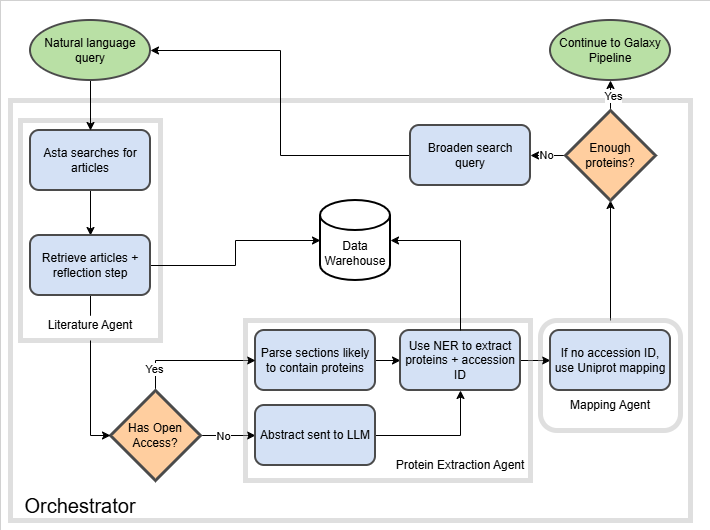

The diagram above was exported from draw.io. Its source (the exported page's mxGraphModel, read from the mxfile embedded in the PNG):
<mxGraphModel dx="809" dy="528" grid="1" gridSize="10" guides="1" tooltips="1" connect="1" arrows="1" fold="1" page="1" pageScale="1" pageWidth="850" pageHeight="1100" math="0" shadow="0">
  <root>
    <mxCell id="0" />
    <mxCell id="1" parent="0" />
    <mxCell id="SfIB4xLGFqKNgjN-T8Cq-23" value="" style="rounded=0;whiteSpace=wrap;html=1;strokeWidth=0;" parent="1" vertex="1">
      <mxGeometry x="110" y="70" width="710" height="530" as="geometry" />
    </mxCell>
    <mxCell id="SfIB4xLGFqKNgjN-T8Cq-26" value="" style="rounded=0;whiteSpace=wrap;html=1;strokeWidth=5;strokeColor=light-dark(#b0b0b0, #ededed);opacity=40;" parent="1" vertex="1">
      <mxGeometry x="120" y="170" width="680" height="420" as="geometry" />
    </mxCell>
    <mxCell id="XzXMJpHDBb7B2DHhIYze-1" value="" style="rounded=0;whiteSpace=wrap;html=1;strokeWidth=5;strokeColor=light-dark(#b0b0b0, #ededed);opacity=40;fillColor=none;" parent="1" vertex="1">
      <mxGeometry x="130" y="190" width="140" height="220" as="geometry" />
    </mxCell>
    <mxCell id="SfIB4xLGFqKNgjN-T8Cq-7" style="edgeStyle=orthogonalEdgeStyle;rounded=0;orthogonalLoop=1;jettySize=auto;html=1;entryX=0.5;entryY=0;entryDx=0;entryDy=0;" parent="1" source="SfIB4xLGFqKNgjN-T8Cq-3" target="SfIB4xLGFqKNgjN-T8Cq-4" edge="1">
      <mxGeometry relative="1" as="geometry" />
    </mxCell>
    <mxCell id="SfIB4xLGFqKNgjN-T8Cq-3" value="Asta searches for articles" style="rounded=1;whiteSpace=wrap;html=1;strokeColor=light-dark(#4b4b4b, #ededed);strokeWidth=2;fillColor=#D4E1F5;" parent="1" vertex="1">
      <mxGeometry x="140" y="200" width="120" height="60" as="geometry" />
    </mxCell>
    <mxCell id="7VtoGXuR8QS4-aRW1L6s-12" style="edgeStyle=orthogonalEdgeStyle;rounded=0;orthogonalLoop=1;jettySize=auto;html=1;entryX=0.5;entryY=0;entryDx=0;entryDy=0;endArrow=none;endFill=0;" parent="1" source="SfIB4xLGFqKNgjN-T8Cq-4" target="g-zextSlk-4cBTqPvijU-6" edge="1">
      <mxGeometry relative="1" as="geometry" />
    </mxCell>
    <mxCell id="g-zextSlk-4cBTqPvijU-16" style="edgeStyle=orthogonalEdgeStyle;rounded=0;orthogonalLoop=1;jettySize=auto;html=1;" edge="1" parent="1" source="SfIB4xLGFqKNgjN-T8Cq-4" target="g-zextSlk-4cBTqPvijU-12">
      <mxGeometry relative="1" as="geometry" />
    </mxCell>
    <mxCell id="SfIB4xLGFqKNgjN-T8Cq-4" value="Retrieve articles + reflection step" style="rounded=1;whiteSpace=wrap;html=1;strokeColor=light-dark(#4b4b4b, #ededed);strokeWidth=2;fillColor=#D4E1F5;" parent="1" vertex="1">
      <mxGeometry x="140" y="305" width="120" height="60" as="geometry" />
    </mxCell>
    <mxCell id="-_ZTvopw1vXG0_CuWFpZ-5" style="edgeStyle=orthogonalEdgeStyle;rounded=0;orthogonalLoop=1;jettySize=auto;html=1;entryX=0;entryY=0.5;entryDx=0;entryDy=0;" parent="1" source="SfIB4xLGFqKNgjN-T8Cq-5" target="-_ZTvopw1vXG0_CuWFpZ-4" edge="1">
      <mxGeometry relative="1" as="geometry" />
    </mxCell>
    <mxCell id="SfIB4xLGFqKNgjN-T8Cq-5" value="Parse sections likely to contain proteins" style="rounded=1;whiteSpace=wrap;html=1;strokeColor=light-dark(#4b4b4b, #ededed);strokeWidth=2;fillColor=#D4E1F5;" parent="1" vertex="1">
      <mxGeometry x="365" y="400" width="120" height="60" as="geometry" />
    </mxCell>
    <mxCell id="SfIB4xLGFqKNgjN-T8Cq-24" value="&lt;font style=&quot;font-size: 20px;&quot;&gt;Orchestrator&lt;/font&gt;" style="text;html=1;align=center;verticalAlign=middle;whiteSpace=wrap;rounded=0;" parent="1" vertex="1">
      <mxGeometry x="120" y="560" width="140" height="30" as="geometry" />
    </mxCell>
    <mxCell id="7VtoGXuR8QS4-aRW1L6s-23" style="edgeStyle=orthogonalEdgeStyle;rounded=0;orthogonalLoop=1;jettySize=auto;html=1;exitX=0.5;exitY=1;exitDx=0;exitDy=0;entryX=0.5;entryY=0;entryDx=0;entryDy=0;" parent="1" source="7VtoGXuR8QS4-aRW1L6s-1" target="SfIB4xLGFqKNgjN-T8Cq-3" edge="1">
      <mxGeometry relative="1" as="geometry" />
    </mxCell>
    <mxCell id="7VtoGXuR8QS4-aRW1L6s-1" value="Natural language query" style="ellipse;whiteSpace=wrap;html=1;strokeWidth=2;strokeColor=light-dark(#4b4b4b, #ededed);fillColor=#B9E0A5;" parent="1" vertex="1">
      <mxGeometry x="140" y="90" width="120" height="60" as="geometry" />
    </mxCell>
    <mxCell id="7VtoGXuR8QS4-aRW1L6s-13" style="edgeStyle=orthogonalEdgeStyle;rounded=0;orthogonalLoop=1;jettySize=auto;html=1;exitX=0.5;exitY=0;exitDx=0;exitDy=0;" parent="1" source="7VtoGXuR8QS4-aRW1L6s-11" target="SfIB4xLGFqKNgjN-T8Cq-5" edge="1">
      <mxGeometry relative="1" as="geometry" />
    </mxCell>
    <mxCell id="-_ZTvopw1vXG0_CuWFpZ-1" value="Yes" style="edgeLabel;html=1;align=center;verticalAlign=middle;resizable=0;points=[];" parent="7VtoGXuR8QS4-aRW1L6s-13" vertex="1" connectable="0">
      <mxGeometry x="-0.6755" y="2" relative="1" as="geometry">
        <mxPoint as="offset" />
      </mxGeometry>
    </mxCell>
    <mxCell id="-_ZTvopw1vXG0_CuWFpZ-2" style="edgeStyle=orthogonalEdgeStyle;rounded=0;orthogonalLoop=1;jettySize=auto;html=1;entryX=0;entryY=0.5;entryDx=0;entryDy=0;" parent="1" source="7VtoGXuR8QS4-aRW1L6s-11" target="7VtoGXuR8QS4-aRW1L6s-14" edge="1">
      <mxGeometry relative="1" as="geometry" />
    </mxCell>
    <mxCell id="-_ZTvopw1vXG0_CuWFpZ-3" value="No" style="edgeLabel;html=1;align=center;verticalAlign=middle;resizable=0;points=[];" parent="-_ZTvopw1vXG0_CuWFpZ-2" vertex="1" connectable="0">
      <mxGeometry x="-0.1778" relative="1" as="geometry">
        <mxPoint as="offset" />
      </mxGeometry>
    </mxCell>
    <mxCell id="7VtoGXuR8QS4-aRW1L6s-11" value="Has Open Access?" style="rhombus;whiteSpace=wrap;html=1;strokeWidth=3;strokeColor=light-dark(#4b4b4b, #ededed);fillColor=#FFCE9F;" parent="1" vertex="1">
      <mxGeometry x="220" y="460" width="90" height="90" as="geometry" />
    </mxCell>
    <mxCell id="-_ZTvopw1vXG0_CuWFpZ-6" style="edgeStyle=orthogonalEdgeStyle;rounded=0;orthogonalLoop=1;jettySize=auto;html=1;entryX=0.5;entryY=1;entryDx=0;entryDy=0;" parent="1" source="7VtoGXuR8QS4-aRW1L6s-14" target="-_ZTvopw1vXG0_CuWFpZ-4" edge="1">
      <mxGeometry relative="1" as="geometry" />
    </mxCell>
    <mxCell id="7VtoGXuR8QS4-aRW1L6s-14" value="Abstract sent to LLM" style="rounded=1;whiteSpace=wrap;html=1;strokeColor=light-dark(#4b4b4b, #ededed);strokeWidth=2;fillColor=#D4E1F5;" parent="1" vertex="1">
      <mxGeometry x="365" y="475" width="120" height="60" as="geometry" />
    </mxCell>
    <mxCell id="-_ZTvopw1vXG0_CuWFpZ-9" style="edgeStyle=orthogonalEdgeStyle;rounded=0;orthogonalLoop=1;jettySize=auto;html=1;entryX=0;entryY=0.5;entryDx=0;entryDy=0;" parent="1" source="-_ZTvopw1vXG0_CuWFpZ-4" target="-_ZTvopw1vXG0_CuWFpZ-7" edge="1">
      <mxGeometry relative="1" as="geometry" />
    </mxCell>
    <mxCell id="-_ZTvopw1vXG0_CuWFpZ-4" value="Use NER to extract proteins + accession ID" style="rounded=1;whiteSpace=wrap;html=1;strokeColor=light-dark(#4b4b4b, #ededed);strokeWidth=2;fillColor=#D4E1F5;" parent="1" vertex="1">
      <mxGeometry x="510" y="400" width="120" height="60" as="geometry" />
    </mxCell>
    <mxCell id="-_ZTvopw1vXG0_CuWFpZ-17" style="edgeStyle=orthogonalEdgeStyle;rounded=0;orthogonalLoop=1;jettySize=auto;html=1;entryX=0.5;entryY=1;entryDx=0;entryDy=0;" parent="1" source="XzXMJpHDBb7B2DHhIYze-3" target="-_ZTvopw1vXG0_CuWFpZ-11" edge="1">
      <mxGeometry relative="1" as="geometry" />
    </mxCell>
    <mxCell id="-_ZTvopw1vXG0_CuWFpZ-7" value="If no accession ID, use Uniprot mapping" style="rounded=1;whiteSpace=wrap;html=1;strokeColor=light-dark(#4b4b4b, #ededed);strokeWidth=2;fillColor=#D4E1F5;" parent="1" vertex="1">
      <mxGeometry x="660" y="400" width="120" height="60" as="geometry" />
    </mxCell>
    <mxCell id="-_ZTvopw1vXG0_CuWFpZ-19" style="edgeStyle=orthogonalEdgeStyle;rounded=0;orthogonalLoop=1;jettySize=auto;html=1;entryX=1;entryY=0.5;entryDx=0;entryDy=0;" parent="1" source="-_ZTvopw1vXG0_CuWFpZ-10" target="7VtoGXuR8QS4-aRW1L6s-1" edge="1">
      <mxGeometry relative="1" as="geometry" />
    </mxCell>
    <mxCell id="-_ZTvopw1vXG0_CuWFpZ-10" value="Broaden search query" style="rounded=1;whiteSpace=wrap;html=1;strokeColor=light-dark(#4b4b4b, #ededed);strokeWidth=2;fillColor=#D4E1F5;" parent="1" vertex="1">
      <mxGeometry x="520" y="195" width="120" height="60" as="geometry" />
    </mxCell>
    <mxCell id="-_ZTvopw1vXG0_CuWFpZ-12" style="edgeStyle=orthogonalEdgeStyle;rounded=0;orthogonalLoop=1;jettySize=auto;html=1;" parent="1" source="-_ZTvopw1vXG0_CuWFpZ-11" edge="1">
      <mxGeometry relative="1" as="geometry">
        <mxPoint x="720" y="150" as="targetPoint" />
      </mxGeometry>
    </mxCell>
    <mxCell id="-_ZTvopw1vXG0_CuWFpZ-16" value="Yes" style="edgeLabel;html=1;align=center;verticalAlign=middle;resizable=0;points=[];" parent="-_ZTvopw1vXG0_CuWFpZ-12" vertex="1" connectable="0">
      <mxGeometry x="-0.0088" y="2" relative="1" as="geometry">
        <mxPoint as="offset" />
      </mxGeometry>
    </mxCell>
    <mxCell id="-_ZTvopw1vXG0_CuWFpZ-15" style="edgeStyle=orthogonalEdgeStyle;rounded=0;orthogonalLoop=1;jettySize=auto;html=1;entryX=1;entryY=0.5;entryDx=0;entryDy=0;" parent="1" source="-_ZTvopw1vXG0_CuWFpZ-11" target="-_ZTvopw1vXG0_CuWFpZ-10" edge="1">
      <mxGeometry relative="1" as="geometry" />
    </mxCell>
    <mxCell id="-_ZTvopw1vXG0_CuWFpZ-18" value="No" style="edgeLabel;html=1;align=center;verticalAlign=middle;resizable=0;points=[];" parent="-_ZTvopw1vXG0_CuWFpZ-15" vertex="1" connectable="0">
      <mxGeometry x="-0.1003" y="1" relative="1" as="geometry">
        <mxPoint as="offset" />
      </mxGeometry>
    </mxCell>
    <mxCell id="-_ZTvopw1vXG0_CuWFpZ-11" value="Enough proteins?" style="rhombus;whiteSpace=wrap;html=1;strokeWidth=3;strokeColor=light-dark(#4b4b4b, #ededed);fillColor=#FFCE9F;" parent="1" vertex="1">
      <mxGeometry x="675" y="180" width="90" height="90" as="geometry" />
    </mxCell>
    <mxCell id="-_ZTvopw1vXG0_CuWFpZ-14" value="Continue to Galaxy Pipeline" style="ellipse;whiteSpace=wrap;html=1;strokeWidth=2;strokeColor=light-dark(#4b4b4b, #ededed);fillColor=#B9E0A5;" parent="1" vertex="1">
      <mxGeometry x="660" y="90" width="120" height="60" as="geometry" />
    </mxCell>
    <mxCell id="XzXMJpHDBb7B2DHhIYze-2" value="" style="rounded=0;whiteSpace=wrap;html=1;strokeWidth=5;strokeColor=light-dark(#b0b0b0, #ededed);opacity=40;fillColor=none;" parent="1" vertex="1">
      <mxGeometry x="355" y="390" width="285" height="160" as="geometry" />
    </mxCell>
    <mxCell id="XzXMJpHDBb7B2DHhIYze-3" value="" style="rounded=1;whiteSpace=wrap;html=1;strokeWidth=5;strokeColor=light-dark(#b0b0b0, #ededed);opacity=40;fillColor=none;" parent="1" vertex="1">
      <mxGeometry x="650" y="390" width="140" height="110" as="geometry" />
    </mxCell>
    <mxCell id="g-zextSlk-4cBTqPvijU-9" style="edgeStyle=orthogonalEdgeStyle;rounded=0;orthogonalLoop=1;jettySize=auto;html=1;exitX=0.5;exitY=1;exitDx=0;exitDy=0;entryX=0;entryY=0.5;entryDx=0;entryDy=0;" edge="1" parent="1" source="g-zextSlk-4cBTqPvijU-6" target="7VtoGXuR8QS4-aRW1L6s-11">
      <mxGeometry relative="1" as="geometry" />
    </mxCell>
    <mxCell id="g-zextSlk-4cBTqPvijU-6" value="Literature Agent" style="text;html=1;align=center;verticalAlign=middle;whiteSpace=wrap;rounded=0;" vertex="1" parent="1">
      <mxGeometry x="130" y="380" width="140" height="30" as="geometry" />
    </mxCell>
    <mxCell id="g-zextSlk-4cBTqPvijU-10" value="Protein Extraction Agent" style="text;html=1;align=center;verticalAlign=middle;whiteSpace=wrap;rounded=0;" vertex="1" parent="1">
      <mxGeometry x="500" y="520" width="140" height="30" as="geometry" />
    </mxCell>
    <mxCell id="g-zextSlk-4cBTqPvijU-11" value="Mapping Agent" style="text;html=1;align=center;verticalAlign=middle;whiteSpace=wrap;rounded=0;" vertex="1" parent="1">
      <mxGeometry x="650" y="460" width="140" height="30" as="geometry" />
    </mxCell>
    <mxCell id="g-zextSlk-4cBTqPvijU-12" value="Data Warehouse" style="shape=cylinder3;whiteSpace=wrap;html=1;boundedLbl=1;backgroundOutline=1;size=15;strokeWidth=2;" vertex="1" parent="1">
      <mxGeometry x="430" y="270" width="70" height="80" as="geometry" />
    </mxCell>
    <mxCell id="g-zextSlk-4cBTqPvijU-14" style="edgeStyle=orthogonalEdgeStyle;rounded=0;orthogonalLoop=1;jettySize=auto;html=1;entryX=1;entryY=0.5;entryDx=0;entryDy=0;entryPerimeter=0;exitX=0.5;exitY=0;exitDx=0;exitDy=0;" edge="1" parent="1" source="-_ZTvopw1vXG0_CuWFpZ-4" target="g-zextSlk-4cBTqPvijU-12">
      <mxGeometry relative="1" as="geometry" />
    </mxCell>
  </root>
</mxGraphModel>